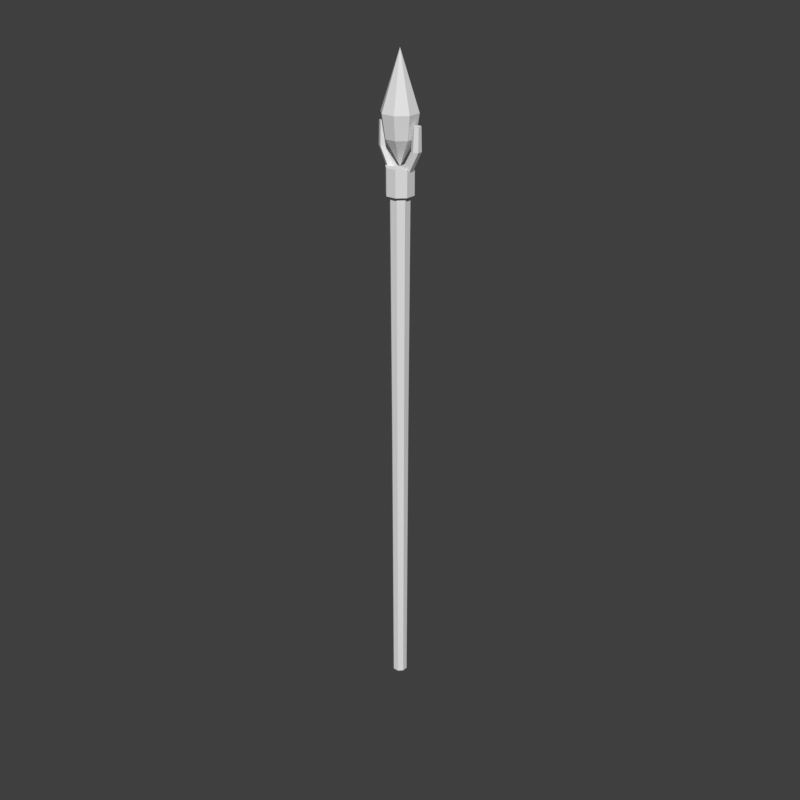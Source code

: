 # Source: accessory_hand_r-staff-crystal.blend  (saved by Blender 5.2.45; exported with 4.5.12 LTS)
import bpy
from mathutils import Matrix  # noqa: F401  (used for matrix-valued properties, if any)

bpy.ops.wm.read_factory_settings(use_empty=True)
scene = bpy.context.scene
scene.name = 'Scene'

# ---- world
world_preview = bpy.data.worlds.new('Preview'); scene.world = world_preview
world_preview.use_nodes = True; world_preview.node_tree.nodes.clear()
_N = world_preview.node_tree.nodes; _L = world_preview.node_tree.links
n0 = _N.new('ShaderNodeBackground'); n0.name = 'Background'; n0.location = (-200, 100)
n0.inputs[0].default_value = (0.05, 0.05, 0.05, 1.0)
n1 = _N.new('ShaderNodeOutputWorld'); n1.name = 'World Output'; n1.location = (200, 100)
_L.new(n0.outputs[0], n1.inputs[0])
n1.is_active_output = True
world_preview.color = (0.807, 0.807, 0.807)

# ---- meshes
me_part_accessory_hand_r = bpy.data.meshes.new('part_accessory_hand_r')
me_part_accessory_hand_r.from_pydata([(-0.7597, 0.009184, 0.4549), (-0.7727, 0.02217, 0.4549), (-0.7911, 0.02217, 0.4549), (-0.8041, 0.009184, 0.4549), (-0.8041, -0.009184, 0.4549), (-0.7911, -0.02217, 0.4549), (-0.7727, -0.02217, 0.4549), (-0.7597, -0.009184, 0.4549), (-0.757, 0.01033, 1.415), (-0.7716, 0.02494, 1.415), (-0.7922, 0.02494, 1.415), (-0.8068, 0.01033, 1.415), (-0.8068, -0.01033, 1.415), (-0.7922, -0.02494, 1.415), (-0.7716, -0.02494, 1.415), (-0.757, -0.01033, 1.415), (-0.7533, 0.01186, 2.175), (-0.77, 0.02864, 2.175), (-0.7938, 0.02864, 2.175), (-0.8105, 0.01186, 2.175), (-0.8105, -0.01186, 2.175), (-0.7938, -0.02864, 2.175), (-0.77, -0.02864, 2.175), (-0.7533, -0.01186, 2.175), (-0.7422, 0.01646, 2.155), (-0.7654, 0.03973, 2.155), (-0.7984, 0.03973, 2.155), (-0.8216, 0.01646, 2.155), (-0.8216, -0.01646, 2.155), (-0.7984, -0.03973, 2.155), (-0.7654, -0.03973, 2.155), (-0.7422, -0.01646, 2.155), (-0.7422, 0.01646, 2.235), (-0.7654, 0.03973, 2.235), (-0.7984, 0.03973, 2.235), (-0.8216, 0.01646, 2.235), (-0.8216, -0.01646, 2.235), (-0.7984, -0.03973, 2.235), (-0.7654, -0.03973, 2.235), (-0.7422, -0.01646, 2.235), (-0.7872, 0.0085, 2.215), (-0.8019, 0.017, 2.215), (-0.8166, 0.0085, 2.215), (-0.8166, -0.0085, 2.215), (-0.8019, -0.017, 2.215), (-0.7872, -0.0085, 2.215), (-0.8269, 0.0075, 2.285), (-0.8399, 0.015, 2.285), (-0.8529, 0.0075, 2.285), (-0.8529, -0.0075, 2.285), (-0.8399, -0.015, 2.285), (-0.8269, -0.0075, 2.285), (-0.8315, 0.006, 2.355), (-0.8419, 0.012, 2.355), (-0.8523, 0.006, 2.355), (-0.8523, -0.006, 2.355), (-0.8419, -0.012, 2.355), (-0.8315, -0.006, 2.355), (-0.7472, 0.0085, 2.215), (-0.7619, 0.017, 2.215), (-0.7766, 0.0085, 2.215), (-0.7766, -0.0085, 2.215), (-0.7619, -0.017, 2.215), (-0.7472, -0.0085, 2.215), (-0.7109, 0.0075, 2.285), (-0.7239, 0.015, 2.285), (-0.7369, 0.0075, 2.285), (-0.7369, -0.0075, 2.285), (-0.7239, -0.015, 2.285), (-0.7109, -0.0075, 2.285), (-0.7115, 0.006, 2.355), (-0.7219, 0.012, 2.355), (-0.7323, 0.006, 2.355), (-0.7323, -0.006, 2.355), (-0.7219, -0.012, 2.355), (-0.7115, -0.006, 2.355), (-0.7819, 0.0, 2.235), (-0.7403, 0.01722, 2.315), (-0.7647, 0.04157, 2.315), (-0.7991, 0.04157, 2.315), (-0.8235, 0.01722, 2.315), (-0.8235, -0.01722, 2.315), (-0.7991, -0.04157, 2.315), (-0.7647, -0.04157, 2.315), (-0.7403, -0.01722, 2.315), (-0.7302, 0.02143, 2.385), (-0.7605, 0.05174, 2.385), (-0.8033, 0.05174, 2.385), (-0.8336, 0.02143, 2.385), (-0.8336, -0.02143, 2.385), (-0.8033, -0.05174, 2.385), (-0.7605, -0.05174, 2.385), (-0.7302, -0.02143, 2.385), (-0.7819, 0.0, 2.555)], [], [(0, 1, 9, 8), (1, 2, 10, 9), (2, 3, 11, 10), (3, 4, 12, 11), (4, 5, 13, 12), (5, 6, 14, 13), (6, 7, 15, 14), (7, 0, 8, 15), (8, 9, 17, 16), (9, 10, 18, 17), (10, 11, 19, 18), (11, 12, 20, 19), (12, 13, 21, 20), (13, 14, 22, 21), (14, 15, 23, 22), (15, 8, 16, 23), (7, 6, 5, 4), (7, 4, 3, 2), (7, 2, 1, 0), (16, 17, 18, 19), (16, 19, 20, 21), (16, 21, 22, 23), (24, 25, 33, 32), (25, 26, 34, 33), (26, 27, 35, 34), (27, 28, 36, 35), (28, 29, 37, 36), (29, 30, 38, 37), (30, 31, 39, 38), (31, 24, 32, 39), (31, 30, 29, 28), (31, 28, 27, 26), (31, 26, 25, 24), (32, 33, 34, 35), (32, 35, 36, 37), (32, 37, 38, 39), (40, 41, 47, 46), (41, 42, 48, 47), (42, 43, 49, 48), (43, 44, 50, 49), (44, 45, 51, 50), (45, 40, 46, 51), (46, 47, 53, 52), (47, 48, 54, 53), (48, 49, 55, 54), (49, 50, 56, 55), (50, 51, 57, 56), (51, 46, 52, 57), (45, 44, 43, 42, 41, 40), (52, 53, 54, 55, 56, 57), (58, 59, 65, 64), (59, 60, 66, 65), (60, 61, 67, 66), (61, 62, 68, 67), (62, 63, 69, 68), (63, 58, 64, 69), (64, 65, 71, 70), (65, 66, 72, 71), (66, 67, 73, 72), (67, 68, 74, 73), (68, 69, 75, 74), (69, 64, 70, 75), (63, 62, 61, 60, 59, 58), (70, 71, 72, 73, 74, 75), (76, 78, 77), (76, 79, 78), (76, 80, 79), (76, 81, 80), (76, 82, 81), (76, 83, 82), (76, 84, 83), (76, 77, 84), (77, 78, 86, 85), (78, 79, 87, 86), (79, 80, 88, 87), (80, 81, 89, 88), (81, 82, 90, 89), (82, 83, 91, 90), (83, 84, 92, 91), (84, 77, 85, 92), (85, 86, 93), (86, 87, 93), (87, 88, 93), (88, 89, 93), (89, 90, 93), (90, 91, 93), (91, 92, 93), (92, 85, 93)])
me_part_accessory_hand_r.update()

# ---- objects
ob_part_accessory_hand_r = bpy.data.objects.new('part_accessory_hand_r', me_part_accessory_hand_r)

# ---- transforms, parenting, visibility, modifiers, constraints
ob_part_accessory_hand_r.location = (0.0, 0.0, 0.0)

# ---- collection membership
scene.collection.objects.link(ob_part_accessory_hand_r)

# ---- scene / render settings (as saved in the file)
scene.frame_start = 1; scene.frame_end = 250; scene.frame_set(1)
scene.render.engine = 'BLENDER_WORKBENCH'
scene.render.image_settings.color_mode = 'RGB'
scene.render.resolution_x = 384
scene.render.resolution_y = 384
scene.render.fps = 30
scene.render.bake_bias = 0.0
scene.render.bake_samples = 0
scene.render.compositor_device = 'GPU'
scene.eevee.use_volume_custom_range = False
scene.eevee.fast_gi_thickness_near = 0.1
scene.eevee.fast_gi_thickness_far = 0.0
scene.eevee.ray_tracing_options.screen_trace_thickness = 0.1
scene.view_settings.view_transform = 'Standard'
bpy.context.view_layer.update()

# ---- added for rendering (the .blend has no active camera and no usable light): camera, sun
cam_auto = bpy.data.cameras.new('AutoCamera')
cam_auto.lens = 50.0
cam_auto.sensor_width = 36.0
cam_auto.clip_end = 1000.0
ob_auto_camera = bpy.data.objects.new('AutoCamera', cam_auto)
scene.collection.objects.link(ob_auto_camera)
ob_auto_camera.location = (1.16786, -2.33971, 3.06471)
ob_auto_camera.rotation_euler = (1.09748, -7.21219e-08, 0.694738)
scene.camera = ob_auto_camera
light_auto_sun = bpy.data.lights.new('AutoSun', 'SUN')
light_auto_sun.energy = 3.0
light_auto_sun.angle = 0.0523599
ob_auto_sun = bpy.data.objects.new('AutoSun', light_auto_sun)
scene.collection.objects.link(ob_auto_sun)
ob_auto_sun.rotation_euler = (0.872665, 0.174533, 0.523599)
bpy.context.view_layer.update()
